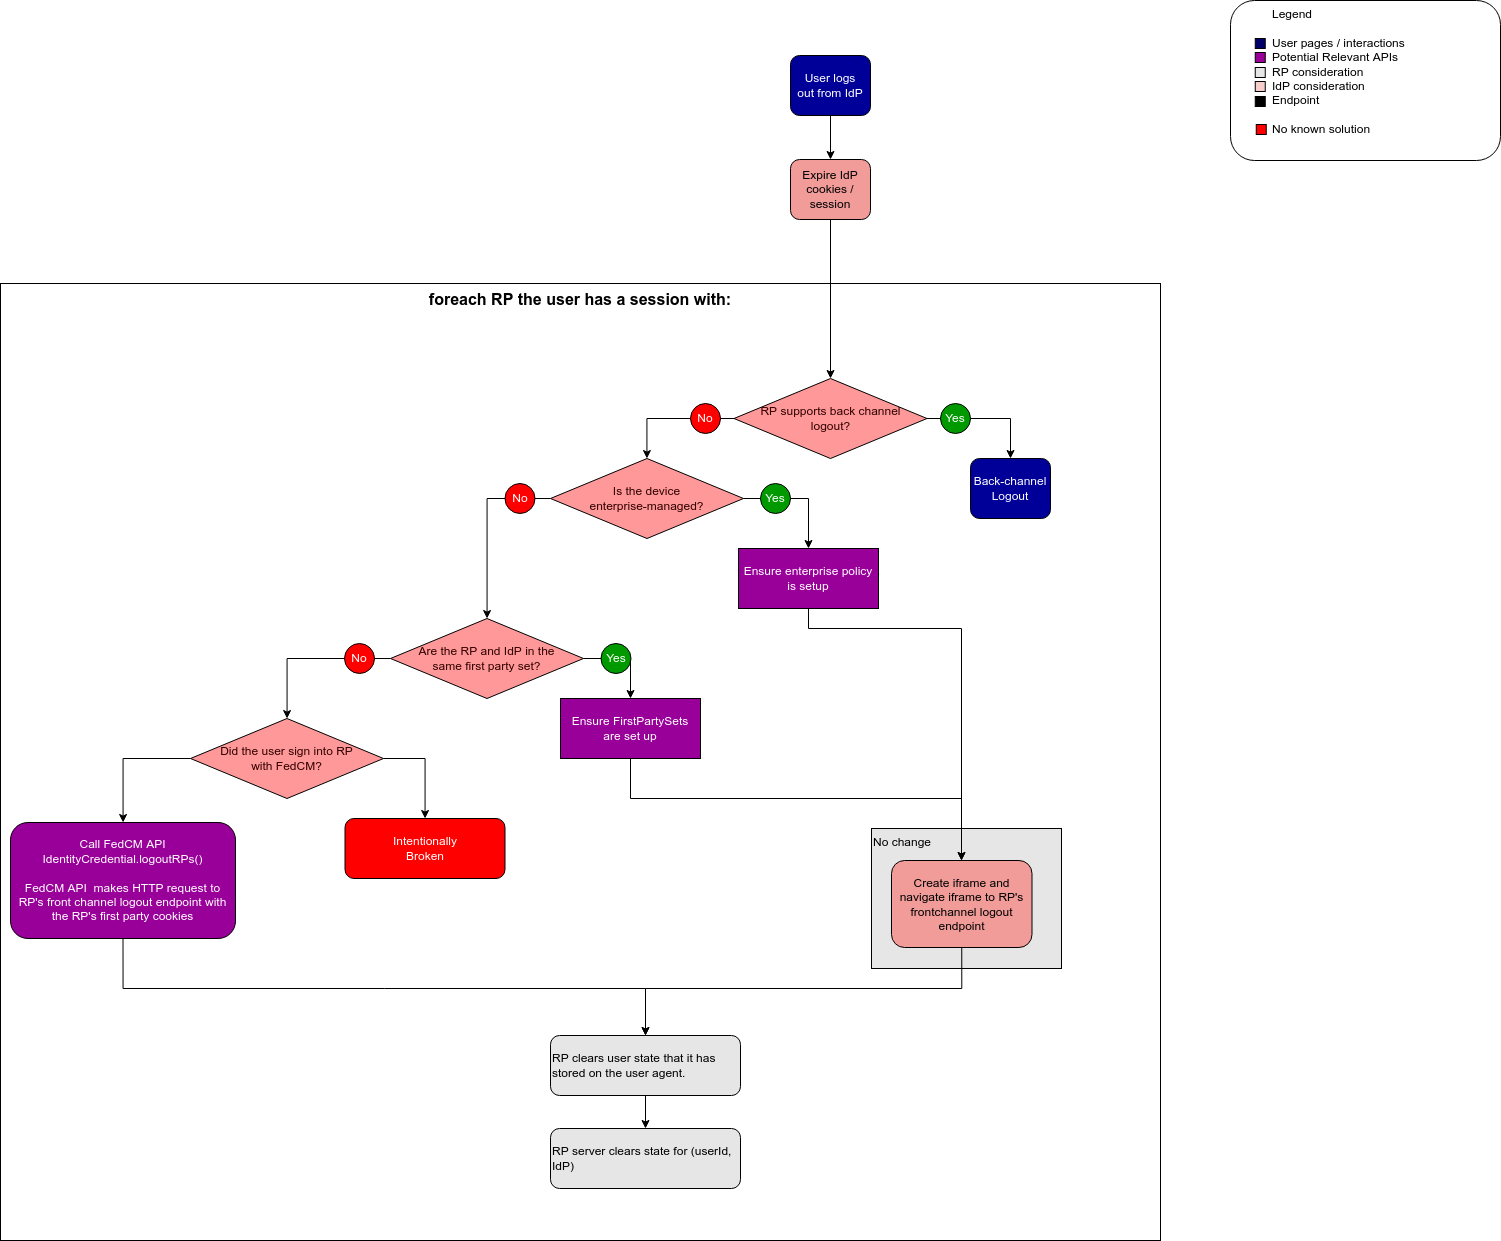

The diagram above was exported from draw.io. Its source (the exported page's mxGraphModel, read from the mxfile embedded in the PNG):
<mxGraphModel dx="3685" dy="2240" grid="1" gridSize="10" guides="1" tooltips="1" connect="1" arrows="1" fold="1" page="1" pageScale="1" pageWidth="827" pageHeight="1169" math="0" shadow="0">
  <root>
    <mxCell id="0" />
    <mxCell id="1" parent="0" />
    <mxCell id="vlTERQXEMSR9gHmNVTG9-35" value="&lt;font style=&quot;font-size: 16px&quot;&gt;&lt;b&gt;foreach RP the user has a session with:&lt;/b&gt;&lt;/font&gt;" style="rounded=0;whiteSpace=wrap;html=1;labelBackgroundColor=none;fontColor=#000000;fillColor=none;align=center;verticalAlign=top;" parent="1" vertex="1">
      <mxGeometry x="-1250" y="-857" width="1160" height="957" as="geometry" />
    </mxCell>
    <mxCell id="vlTERQXEMSR9gHmNVTG9-34" value="No change" style="rounded=0;whiteSpace=wrap;html=1;labelBackgroundColor=none;fontColor=#000000;fillColor=#E6E6E6;align=left;verticalAlign=top;" parent="1" vertex="1">
      <mxGeometry x="-379" y="-312" width="190" height="140" as="geometry" />
    </mxCell>
    <mxCell id="vlTERQXEMSR9gHmNVTG9-45" style="edgeStyle=orthogonalEdgeStyle;rounded=0;orthogonalLoop=1;jettySize=auto;html=1;exitX=1;exitY=0.5;exitDx=0;exitDy=0;fontColor=#FFFFFF;" parent="1" source="ewjlPFRAWbEyGFOgSBJu-9" target="ewjlPFRAWbEyGFOgSBJu-50" edge="1">
      <mxGeometry relative="1" as="geometry" />
    </mxCell>
    <mxCell id="vlTERQXEMSR9gHmNVTG9-46" style="edgeStyle=orthogonalEdgeStyle;rounded=0;orthogonalLoop=1;jettySize=auto;html=1;exitX=0;exitY=0.5;exitDx=0;exitDy=0;fontColor=#FFFFFF;" parent="1" source="ewjlPFRAWbEyGFOgSBJu-9" target="ewjlPFRAWbEyGFOgSBJu-49" edge="1">
      <mxGeometry relative="1" as="geometry" />
    </mxCell>
    <mxCell id="ewjlPFRAWbEyGFOgSBJu-9" value="Did the user sign into RP&lt;br&gt;with FedCM?" style="rhombus;whiteSpace=wrap;html=1;fontColor=#330000;fillColor=#FF9999;" parent="1" vertex="1">
      <mxGeometry x="-1060" y="-422" width="193" height="80" as="geometry" />
    </mxCell>
    <mxCell id="vlTERQXEMSR9gHmNVTG9-12" style="edgeStyle=orthogonalEdgeStyle;rounded=0;orthogonalLoop=1;jettySize=auto;html=1;exitX=0.5;exitY=1;exitDx=0;exitDy=0;fontColor=#000000;" parent="1" source="ewjlPFRAWbEyGFOgSBJu-26" target="vlTERQXEMSR9gHmNVTG9-10" edge="1">
      <mxGeometry relative="1" as="geometry" />
    </mxCell>
    <mxCell id="ewjlPFRAWbEyGFOgSBJu-26" value="User logs&lt;br&gt;out from IdP" style="rounded=1;whiteSpace=wrap;html=1;fillColor=#000099;fontColor=#FFFFFF;align=center;" parent="1" vertex="1">
      <mxGeometry x="-460" y="-1085" width="80" height="60" as="geometry" />
    </mxCell>
    <mxCell id="9BAfeshiswF0Yz4WD-dF-6" style="edgeStyle=orthogonalEdgeStyle;rounded=0;orthogonalLoop=1;jettySize=auto;html=1;exitX=0.5;exitY=1;exitDx=0;exitDy=0;" parent="1" source="ewjlPFRAWbEyGFOgSBJu-49" target="9BAfeshiswF0Yz4WD-dF-4" edge="1">
      <mxGeometry relative="1" as="geometry">
        <Array as="points">
          <mxPoint x="-1127" y="-152" />
          <mxPoint x="-605" y="-152" />
        </Array>
      </mxGeometry>
    </mxCell>
    <mxCell id="ewjlPFRAWbEyGFOgSBJu-49" value="&lt;span style=&quot;color: rgb(255 , 255 , 255) ; font-family: &amp;#34;helvetica&amp;#34; ; font-size: 12px ; font-style: normal ; font-weight: 400 ; letter-spacing: normal ; text-align: center ; text-indent: 0px ; text-transform: none ; word-spacing: 0px ; display: inline ; float: none&quot;&gt;Call FedCM API&lt;/span&gt;&lt;br style=&quot;color: rgb(255 , 255 , 255) ; font-family: &amp;#34;helvetica&amp;#34; ; font-size: 12px ; font-style: normal ; font-weight: 400 ; letter-spacing: normal ; text-align: center ; text-indent: 0px ; text-transform: none ; word-spacing: 0px&quot;&gt;&lt;span style=&quot;color: rgb(255 , 255 , 255) ; font-family: &amp;#34;helvetica&amp;#34; ; font-size: 12px ; font-style: normal ; font-weight: 400 ; letter-spacing: normal ; text-align: center ; text-indent: 0px ; text-transform: none ; word-spacing: 0px ; display: inline ; float: none&quot;&gt;IdentityCredential.logoutRPs()&lt;br&gt;&lt;br&gt;&lt;span style=&quot;font-family: &amp;#34;helvetica&amp;#34;&quot;&gt;FedCM API&amp;nbsp; makes HTTP request to RP's front channel logout endpoint with the RP's first party cookies&lt;/span&gt;&lt;br&gt;&lt;/span&gt;" style="rounded=1;whiteSpace=wrap;html=1;fontColor=#FFFFFF;fillColor=#990099;" parent="1" vertex="1">
      <mxGeometry x="-1240" y="-318" width="225" height="116" as="geometry" />
    </mxCell>
    <mxCell id="ewjlPFRAWbEyGFOgSBJu-50" value="&lt;font face=&quot;helvetica&quot;&gt;Intentionally&lt;br&gt;Broken&lt;br&gt;&lt;/font&gt;" style="rounded=1;whiteSpace=wrap;html=1;fontColor=#FFFFFF;fillColor=#FF0000;" parent="1" vertex="1">
      <mxGeometry x="-905.5" y="-322" width="160" height="60" as="geometry" />
    </mxCell>
    <mxCell id="vlTERQXEMSR9gHmNVTG9-1" value="&lt;blockquote style=&quot;margin: 0 0 0 40px ; border: none ; padding: 0px&quot;&gt;Legend&lt;/blockquote&gt;&lt;br&gt;&lt;blockquote style=&quot;margin: 0 0 0 40px ; border: none ; padding: 0px&quot;&gt;User pages / interactions&lt;/blockquote&gt;&lt;blockquote style=&quot;margin: 0 0 0 40px ; border: none ; padding: 0px&quot;&gt;&lt;span&gt;Potential Relevant APIs&lt;/span&gt;&lt;/blockquote&gt;&lt;blockquote style=&quot;margin: 0 0 0 40px ; border: none ; padding: 0px&quot;&gt;&lt;span&gt;RP consideration&lt;/span&gt;&lt;/blockquote&gt;&lt;blockquote style=&quot;margin: 0 0 0 40px ; border: none ; padding: 0px&quot;&gt;IdP consideration&lt;/blockquote&gt;&lt;blockquote style=&quot;margin: 0 0 0 40px ; border: none ; padding: 0px&quot;&gt;Endpoint&lt;/blockquote&gt;&lt;br&gt;&lt;blockquote style=&quot;margin: 0 0 0 40px ; border: none ; padding: 0px&quot;&gt;&lt;span&gt;No known solution&lt;/span&gt;&lt;br&gt;&lt;/blockquote&gt;" style="rounded=1;whiteSpace=wrap;html=1;fillColor=none;fontColor=#000000;horizontal=1;align=left;verticalAlign=top;" parent="1" vertex="1">
      <mxGeometry x="-20" y="-1140" width="270" height="160" as="geometry" />
    </mxCell>
    <mxCell id="vlTERQXEMSR9gHmNVTG9-2" value="" style="whiteSpace=wrap;html=1;aspect=fixed;fontColor=#000066;fillColor=#000066;strokeColor=#000000;" parent="1" vertex="1">
      <mxGeometry x="4.75" y="-1102" width="10" height="10" as="geometry" />
    </mxCell>
    <mxCell id="vlTERQXEMSR9gHmNVTG9-5" value="" style="whiteSpace=wrap;html=1;aspect=fixed;fontColor=#000066;fillColor=#000000;strokeColor=#000000;" parent="1" vertex="1">
      <mxGeometry x="4.75" y="-1044" width="10" height="10" as="geometry" />
    </mxCell>
    <mxCell id="vlTERQXEMSR9gHmNVTG9-6" value="" style="whiteSpace=wrap;html=1;aspect=fixed;fontColor=#000066;fillColor=#F8CECC;strokeColor=#000000;" parent="1" vertex="1">
      <mxGeometry x="4.75" y="-1059" width="10" height="10" as="geometry" />
    </mxCell>
    <mxCell id="vlTERQXEMSR9gHmNVTG9-7" value="" style="whiteSpace=wrap;html=1;aspect=fixed;fontColor=#000066;fillColor=#FF0000;strokeColor=#000000;" parent="1" vertex="1">
      <mxGeometry x="5.75" y="-1016" width="10" height="10" as="geometry" />
    </mxCell>
    <mxCell id="vlTERQXEMSR9gHmNVTG9-9" value="" style="whiteSpace=wrap;html=1;aspect=fixed;fontColor=#000066;fillColor=#990099;strokeColor=#000000;" parent="1" vertex="1">
      <mxGeometry x="4.75" y="-1088" width="10" height="10" as="geometry" />
    </mxCell>
    <mxCell id="vlTERQXEMSR9gHmNVTG9-36" style="edgeStyle=orthogonalEdgeStyle;rounded=0;orthogonalLoop=1;jettySize=auto;html=1;exitX=0.5;exitY=1;exitDx=0;exitDy=0;fontColor=#000000;" parent="1" source="vlTERQXEMSR9gHmNVTG9-10" target="vlTERQXEMSR9gHmNVTG9-15" edge="1">
      <mxGeometry relative="1" as="geometry" />
    </mxCell>
    <mxCell id="vlTERQXEMSR9gHmNVTG9-10" value="Expire IdP cookies / session" style="rounded=1;whiteSpace=wrap;html=1;fillColor=#F19C99;fontColor=#000000;align=center;" parent="1" vertex="1">
      <mxGeometry x="-460" y="-981" width="80" height="60" as="geometry" />
    </mxCell>
    <mxCell id="vlTERQXEMSR9gHmNVTG9-38" style="edgeStyle=orthogonalEdgeStyle;rounded=0;orthogonalLoop=1;jettySize=auto;html=1;exitX=0;exitY=0.5;exitDx=0;exitDy=0;fontColor=#FFFFFF;" parent="1" source="vlTERQXEMSR9gHmNVTG9-15" target="vlTERQXEMSR9gHmNVTG9-20" edge="1">
      <mxGeometry relative="1" as="geometry" />
    </mxCell>
    <mxCell id="9BAfeshiswF0Yz4WD-dF-2" style="edgeStyle=orthogonalEdgeStyle;rounded=0;orthogonalLoop=1;jettySize=auto;html=1;exitX=1;exitY=0.5;exitDx=0;exitDy=0;entryX=0.5;entryY=0;entryDx=0;entryDy=0;" parent="1" source="vlTERQXEMSR9gHmNVTG9-15" target="vlTERQXEMSR9gHmNVTG9-16" edge="1">
      <mxGeometry relative="1" as="geometry" />
    </mxCell>
    <mxCell id="vlTERQXEMSR9gHmNVTG9-15" value="RP supports back channel&lt;br&gt;logout?" style="rhombus;whiteSpace=wrap;html=1;fontColor=#330000;fillColor=#FF9999;" parent="1" vertex="1">
      <mxGeometry x="-516.5" y="-762" width="193" height="80" as="geometry" />
    </mxCell>
    <mxCell id="vlTERQXEMSR9gHmNVTG9-16" value="Back-channel&lt;br&gt;Logout" style="rounded=1;whiteSpace=wrap;html=1;fillColor=#000099;fontColor=#FFFFFF;align=center;" parent="1" vertex="1">
      <mxGeometry x="-280" y="-682" width="80" height="60" as="geometry" />
    </mxCell>
    <mxCell id="vlTERQXEMSR9gHmNVTG9-39" style="edgeStyle=orthogonalEdgeStyle;rounded=0;orthogonalLoop=1;jettySize=auto;html=1;exitX=1;exitY=0.5;exitDx=0;exitDy=0;fontColor=#FFFFFF;" parent="1" source="vlTERQXEMSR9gHmNVTG9-20" target="vlTERQXEMSR9gHmNVTG9-26" edge="1">
      <mxGeometry relative="1" as="geometry" />
    </mxCell>
    <mxCell id="vlTERQXEMSR9gHmNVTG9-42" style="edgeStyle=orthogonalEdgeStyle;rounded=0;orthogonalLoop=1;jettySize=auto;html=1;exitX=0;exitY=0.5;exitDx=0;exitDy=0;fontColor=#FFFFFF;" parent="1" source="vlTERQXEMSR9gHmNVTG9-20" target="vlTERQXEMSR9gHmNVTG9-21" edge="1">
      <mxGeometry relative="1" as="geometry" />
    </mxCell>
    <mxCell id="vlTERQXEMSR9gHmNVTG9-20" value="Is the device&lt;br&gt;enterprise-managed?" style="rhombus;whiteSpace=wrap;html=1;fontColor=#330000;fillColor=#FF9999;" parent="1" vertex="1">
      <mxGeometry x="-700" y="-682" width="193" height="80" as="geometry" />
    </mxCell>
    <mxCell id="vlTERQXEMSR9gHmNVTG9-43" style="edgeStyle=orthogonalEdgeStyle;rounded=0;orthogonalLoop=1;jettySize=auto;html=1;exitX=1;exitY=0.5;exitDx=0;exitDy=0;fontColor=#FFFFFF;" parent="1" source="vlTERQXEMSR9gHmNVTG9-21" target="vlTERQXEMSR9gHmNVTG9-27" edge="1">
      <mxGeometry relative="1" as="geometry" />
    </mxCell>
    <mxCell id="vlTERQXEMSR9gHmNVTG9-44" style="edgeStyle=orthogonalEdgeStyle;rounded=0;orthogonalLoop=1;jettySize=auto;html=1;exitX=0;exitY=0.5;exitDx=0;exitDy=0;fontColor=#FFFFFF;" parent="1" source="vlTERQXEMSR9gHmNVTG9-21" target="ewjlPFRAWbEyGFOgSBJu-9" edge="1">
      <mxGeometry relative="1" as="geometry" />
    </mxCell>
    <mxCell id="vlTERQXEMSR9gHmNVTG9-21" value="Are the RP and IdP in the&lt;br&gt;same first party set?" style="rhombus;whiteSpace=wrap;html=1;fontColor=#330000;fillColor=#FF9999;" parent="1" vertex="1">
      <mxGeometry x="-860" y="-522" width="193" height="80" as="geometry" />
    </mxCell>
    <mxCell id="9BAfeshiswF0Yz4WD-dF-5" style="edgeStyle=orthogonalEdgeStyle;rounded=0;orthogonalLoop=1;jettySize=auto;html=1;exitX=0.5;exitY=1;exitDx=0;exitDy=0;" parent="1" source="vlTERQXEMSR9gHmNVTG9-23" target="9BAfeshiswF0Yz4WD-dF-4" edge="1">
      <mxGeometry relative="1" as="geometry">
        <Array as="points">
          <mxPoint x="-289" y="-152" />
          <mxPoint x="-605" y="-152" />
        </Array>
      </mxGeometry>
    </mxCell>
    <mxCell id="vlTERQXEMSR9gHmNVTG9-23" value="&lt;span style=&quot;font-family: &amp;#34;helvetica&amp;#34; ; font-size: 12px ; font-style: normal ; font-weight: 400 ; letter-spacing: normal ; text-align: center ; text-indent: 0px ; text-transform: none ; word-spacing: 0px ; display: inline ; float: none&quot;&gt;Create iframe and&lt;/span&gt;&lt;br style=&quot;font-family: &amp;#34;helvetica&amp;#34; ; font-size: 12px ; font-style: normal ; font-weight: 400 ; letter-spacing: normal ; text-align: center ; text-indent: 0px ; text-transform: none ; word-spacing: 0px&quot;&gt;&lt;span style=&quot;font-family: &amp;#34;helvetica&amp;#34; ; font-size: 12px ; font-style: normal ; font-weight: 400 ; letter-spacing: normal ; text-align: center ; text-indent: 0px ; text-transform: none ; word-spacing: 0px ; display: inline ; float: none&quot;&gt;navigate iframe to RP's&lt;/span&gt;&lt;br style=&quot;font-family: &amp;#34;helvetica&amp;#34; ; font-size: 12px ; font-style: normal ; font-weight: 400 ; letter-spacing: normal ; text-align: center ; text-indent: 0px ; text-transform: none ; word-spacing: 0px&quot;&gt;&lt;span style=&quot;font-family: &amp;#34;helvetica&amp;#34; ; font-size: 12px ; font-style: normal ; font-weight: 400 ; letter-spacing: normal ; text-align: center ; text-indent: 0px ; text-transform: none ; word-spacing: 0px ; display: inline ; float: none&quot;&gt;frontchannel logout endpoint&lt;/span&gt;" style="rounded=1;whiteSpace=wrap;html=1;fillColor=#F19C99;fontColor=#000000;align=center;" parent="1" vertex="1">
      <mxGeometry x="-359" y="-280" width="140.5" height="87" as="geometry" />
    </mxCell>
    <mxCell id="vlTERQXEMSR9gHmNVTG9-40" style="edgeStyle=orthogonalEdgeStyle;rounded=0;orthogonalLoop=1;jettySize=auto;html=1;exitX=0.5;exitY=1;exitDx=0;exitDy=0;fontColor=#FFFFFF;" parent="1" source="vlTERQXEMSR9gHmNVTG9-26" target="vlTERQXEMSR9gHmNVTG9-23" edge="1">
      <mxGeometry relative="1" as="geometry">
        <Array as="points">
          <mxPoint x="-442" y="-512" />
          <mxPoint x="-289" y="-512" />
        </Array>
      </mxGeometry>
    </mxCell>
    <mxCell id="vlTERQXEMSR9gHmNVTG9-26" value="Ensure enterprise policy is setup" style="rounded=0;whiteSpace=wrap;html=1;fillColor=#990099;fontColor=#FFFFFF;" parent="1" vertex="1">
      <mxGeometry x="-512" y="-592" width="140" height="60" as="geometry" />
    </mxCell>
    <mxCell id="vlTERQXEMSR9gHmNVTG9-41" style="edgeStyle=orthogonalEdgeStyle;rounded=0;orthogonalLoop=1;jettySize=auto;html=1;exitX=0.5;exitY=1;exitDx=0;exitDy=0;fontColor=#FFFFFF;" parent="1" source="vlTERQXEMSR9gHmNVTG9-27" target="vlTERQXEMSR9gHmNVTG9-23" edge="1">
      <mxGeometry relative="1" as="geometry">
        <Array as="points">
          <mxPoint x="-620" y="-342" />
          <mxPoint x="-289" y="-342" />
        </Array>
      </mxGeometry>
    </mxCell>
    <mxCell id="vlTERQXEMSR9gHmNVTG9-27" value="Ensure FirstPartySets&lt;br&gt;are set up" style="rounded=0;whiteSpace=wrap;html=1;fillColor=#990099;fontColor=#FFFFFF;" parent="1" vertex="1">
      <mxGeometry x="-690" y="-442" width="140" height="60" as="geometry" />
    </mxCell>
    <mxCell id="vlTERQXEMSR9gHmNVTG9-29" value="Yes" style="ellipse;whiteSpace=wrap;html=1;aspect=fixed;fontColor=#FFFFFF;fillColor=#009900;" parent="1" vertex="1">
      <mxGeometry x="-490" y="-657" width="30" height="30" as="geometry" />
    </mxCell>
    <mxCell id="vlTERQXEMSR9gHmNVTG9-30" value="Yes" style="ellipse;whiteSpace=wrap;html=1;aspect=fixed;fontColor=#FFFFFF;fillColor=#009900;" parent="1" vertex="1">
      <mxGeometry x="-649.5" y="-497" width="30" height="30" as="geometry" />
    </mxCell>
    <mxCell id="vlTERQXEMSR9gHmNVTG9-31" value="No" style="ellipse;whiteSpace=wrap;html=1;aspect=fixed;fontColor=#FFFFFF;fillColor=#FF0000;" parent="1" vertex="1">
      <mxGeometry x="-745.5" y="-657" width="30" height="30" as="geometry" />
    </mxCell>
    <mxCell id="vlTERQXEMSR9gHmNVTG9-32" value="No" style="ellipse;whiteSpace=wrap;html=1;aspect=fixed;fontColor=#FFFFFF;fillColor=#FF0000;" parent="1" vertex="1">
      <mxGeometry x="-906" y="-497" width="30" height="30" as="geometry" />
    </mxCell>
    <mxCell id="vlTERQXEMSR9gHmNVTG9-48" style="edgeStyle=orthogonalEdgeStyle;rounded=0;orthogonalLoop=1;jettySize=auto;html=1;exitX=0.5;exitY=1;exitDx=0;exitDy=0;fontColor=#FFFFFF;" parent="1" source="ewjlPFRAWbEyGFOgSBJu-49" target="ewjlPFRAWbEyGFOgSBJu-49" edge="1">
      <mxGeometry relative="1" as="geometry" />
    </mxCell>
    <mxCell id="ewjlPFRAWbEyGFOgSBJu-15" value="Yes" style="ellipse;whiteSpace=wrap;html=1;aspect=fixed;fontColor=#FFFFFF;fillColor=#009900;" parent="1" vertex="1">
      <mxGeometry x="-310" y="-737" width="30" height="30" as="geometry" />
    </mxCell>
    <mxCell id="ewjlPFRAWbEyGFOgSBJu-16" value="No" style="ellipse;whiteSpace=wrap;html=1;aspect=fixed;fontColor=#FFFFFF;fillColor=#FF0000;" parent="1" vertex="1">
      <mxGeometry x="-560" y="-737" width="30" height="30" as="geometry" />
    </mxCell>
    <mxCell id="9BAfeshiswF0Yz4WD-dF-10" style="edgeStyle=orthogonalEdgeStyle;rounded=0;orthogonalLoop=1;jettySize=auto;html=1;exitX=0.5;exitY=1;exitDx=0;exitDy=0;fontColor=#000000;" parent="1" source="9BAfeshiswF0Yz4WD-dF-4" target="9BAfeshiswF0Yz4WD-dF-9" edge="1">
      <mxGeometry relative="1" as="geometry" />
    </mxCell>
    <mxCell id="9BAfeshiswF0Yz4WD-dF-4" value="RP clears user state that it has stored on the user agent." style="rounded=1;whiteSpace=wrap;html=1;fillColor=#E6E6E6;fontColor=#000000;align=left;" parent="1" vertex="1">
      <mxGeometry x="-700" y="-105" width="190" height="60" as="geometry" />
    </mxCell>
    <mxCell id="9BAfeshiswF0Yz4WD-dF-8" value="" style="whiteSpace=wrap;html=1;aspect=fixed;fontColor=#E6E6E6;fillColor=#E6E6E6;strokeColor=#000000;" parent="1" vertex="1">
      <mxGeometry x="4.75" y="-1073" width="10" height="10" as="geometry" />
    </mxCell>
    <mxCell id="9BAfeshiswF0Yz4WD-dF-9" value="RP server clears state for (userId, IdP)" style="rounded=1;whiteSpace=wrap;html=1;fillColor=#E6E6E6;fontColor=#000000;align=left;" parent="1" vertex="1">
      <mxGeometry x="-700" y="-12" width="190" height="60" as="geometry" />
    </mxCell>
  </root>
</mxGraphModel>